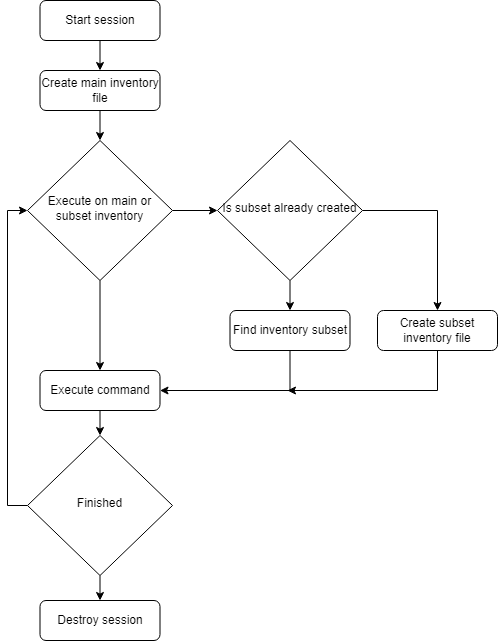

The diagram above was exported from draw.io. Its source (the exported page's mxGraphModel, read from the mxfile embedded in the PNG):
<mxGraphModel dx="1434" dy="820" grid="1" gridSize="10" guides="1" tooltips="1" connect="1" arrows="1" fold="1" page="1" pageScale="1" pageWidth="827" pageHeight="1169" math="0" shadow="0">
  <root>
    <mxCell id="WIyWlLk6GJQsqaUBKTNV-0" />
    <mxCell id="WIyWlLk6GJQsqaUBKTNV-1" parent="WIyWlLk6GJQsqaUBKTNV-0" />
    <mxCell id="KFlBzBOIxe1mz6DV6elb-18" style="edgeStyle=orthogonalEdgeStyle;rounded=0;orthogonalLoop=1;jettySize=auto;html=1;exitX=0.5;exitY=1;exitDx=0;exitDy=0;entryX=0.5;entryY=0;entryDx=0;entryDy=0;" edge="1" parent="WIyWlLk6GJQsqaUBKTNV-1" source="KFlBzBOIxe1mz6DV6elb-7" target="KFlBzBOIxe1mz6DV6elb-9">
      <mxGeometry relative="1" as="geometry" />
    </mxCell>
    <mxCell id="KFlBzBOIxe1mz6DV6elb-7" value="Create main inventory file" style="rounded=1;whiteSpace=wrap;html=1;fontSize=12;glass=0;strokeWidth=1;shadow=0;" vertex="1" parent="WIyWlLk6GJQsqaUBKTNV-1">
      <mxGeometry x="132.5" y="100" width="120" height="40" as="geometry" />
    </mxCell>
    <mxCell id="KFlBzBOIxe1mz6DV6elb-19" style="edgeStyle=orthogonalEdgeStyle;rounded=0;orthogonalLoop=1;jettySize=auto;html=1;exitX=1;exitY=0.5;exitDx=0;exitDy=0;entryX=0;entryY=0.5;entryDx=0;entryDy=0;" edge="1" parent="WIyWlLk6GJQsqaUBKTNV-1" source="KFlBzBOIxe1mz6DV6elb-9" target="KFlBzBOIxe1mz6DV6elb-11">
      <mxGeometry relative="1" as="geometry" />
    </mxCell>
    <mxCell id="KFlBzBOIxe1mz6DV6elb-23" style="edgeStyle=orthogonalEdgeStyle;rounded=0;orthogonalLoop=1;jettySize=auto;html=1;exitX=0.5;exitY=1;exitDx=0;exitDy=0;entryX=0.5;entryY=0;entryDx=0;entryDy=0;" edge="1" parent="WIyWlLk6GJQsqaUBKTNV-1" source="KFlBzBOIxe1mz6DV6elb-9" target="KFlBzBOIxe1mz6DV6elb-13">
      <mxGeometry relative="1" as="geometry" />
    </mxCell>
    <mxCell id="KFlBzBOIxe1mz6DV6elb-9" value="Execute on main or subset inventory" style="rhombus;whiteSpace=wrap;html=1;shadow=0;fontFamily=Helvetica;fontSize=12;align=center;strokeWidth=1;spacing=6;spacingTop=-4;" vertex="1" parent="WIyWlLk6GJQsqaUBKTNV-1">
      <mxGeometry x="120" y="170" width="145" height="140" as="geometry" />
    </mxCell>
    <mxCell id="KFlBzBOIxe1mz6DV6elb-25" style="edgeStyle=orthogonalEdgeStyle;rounded=0;orthogonalLoop=1;jettySize=auto;html=1;exitX=0.5;exitY=1;exitDx=0;exitDy=0;" edge="1" parent="WIyWlLk6GJQsqaUBKTNV-1" source="KFlBzBOIxe1mz6DV6elb-10">
      <mxGeometry relative="1" as="geometry">
        <mxPoint x="380" y="420" as="targetPoint" />
        <Array as="points">
          <mxPoint x="530" y="420" />
        </Array>
      </mxGeometry>
    </mxCell>
    <mxCell id="KFlBzBOIxe1mz6DV6elb-10" value="Create subset inventory file" style="rounded=1;whiteSpace=wrap;html=1;fontSize=12;glass=0;strokeWidth=1;shadow=0;" vertex="1" parent="WIyWlLk6GJQsqaUBKTNV-1">
      <mxGeometry x="470" y="340" width="120" height="40" as="geometry" />
    </mxCell>
    <mxCell id="KFlBzBOIxe1mz6DV6elb-21" style="edgeStyle=orthogonalEdgeStyle;rounded=0;orthogonalLoop=1;jettySize=auto;html=1;exitX=0.5;exitY=1;exitDx=0;exitDy=0;entryX=0.5;entryY=0;entryDx=0;entryDy=0;" edge="1" parent="WIyWlLk6GJQsqaUBKTNV-1" source="KFlBzBOIxe1mz6DV6elb-11" target="KFlBzBOIxe1mz6DV6elb-12">
      <mxGeometry relative="1" as="geometry" />
    </mxCell>
    <mxCell id="KFlBzBOIxe1mz6DV6elb-30" style="edgeStyle=orthogonalEdgeStyle;rounded=0;orthogonalLoop=1;jettySize=auto;html=1;exitX=1;exitY=0.5;exitDx=0;exitDy=0;entryX=0.5;entryY=0;entryDx=0;entryDy=0;" edge="1" parent="WIyWlLk6GJQsqaUBKTNV-1" source="KFlBzBOIxe1mz6DV6elb-11" target="KFlBzBOIxe1mz6DV6elb-10">
      <mxGeometry relative="1" as="geometry" />
    </mxCell>
    <mxCell id="KFlBzBOIxe1mz6DV6elb-11" value="Is subset already created" style="rhombus;whiteSpace=wrap;html=1;shadow=0;fontFamily=Helvetica;fontSize=12;align=center;strokeWidth=1;spacing=6;spacingTop=-4;" vertex="1" parent="WIyWlLk6GJQsqaUBKTNV-1">
      <mxGeometry x="310" y="170" width="145" height="140" as="geometry" />
    </mxCell>
    <mxCell id="KFlBzBOIxe1mz6DV6elb-22" style="edgeStyle=orthogonalEdgeStyle;rounded=0;orthogonalLoop=1;jettySize=auto;html=1;exitX=0.5;exitY=1;exitDx=0;exitDy=0;entryX=1;entryY=0.5;entryDx=0;entryDy=0;" edge="1" parent="WIyWlLk6GJQsqaUBKTNV-1" source="KFlBzBOIxe1mz6DV6elb-12" target="KFlBzBOIxe1mz6DV6elb-13">
      <mxGeometry relative="1" as="geometry" />
    </mxCell>
    <mxCell id="KFlBzBOIxe1mz6DV6elb-12" value="Find inventory subset" style="rounded=1;whiteSpace=wrap;html=1;fontSize=12;glass=0;strokeWidth=1;shadow=0;" vertex="1" parent="WIyWlLk6GJQsqaUBKTNV-1">
      <mxGeometry x="322.5" y="340" width="120" height="40" as="geometry" />
    </mxCell>
    <mxCell id="KFlBzBOIxe1mz6DV6elb-24" style="edgeStyle=orthogonalEdgeStyle;rounded=0;orthogonalLoop=1;jettySize=auto;html=1;exitX=0.5;exitY=1;exitDx=0;exitDy=0;entryX=0.5;entryY=0;entryDx=0;entryDy=0;" edge="1" parent="WIyWlLk6GJQsqaUBKTNV-1" source="KFlBzBOIxe1mz6DV6elb-13" target="KFlBzBOIxe1mz6DV6elb-15">
      <mxGeometry relative="1" as="geometry" />
    </mxCell>
    <mxCell id="KFlBzBOIxe1mz6DV6elb-13" value="Execute command" style="rounded=1;whiteSpace=wrap;html=1;fontSize=12;glass=0;strokeWidth=1;shadow=0;" vertex="1" parent="WIyWlLk6GJQsqaUBKTNV-1">
      <mxGeometry x="132.5" y="400" width="120" height="40" as="geometry" />
    </mxCell>
    <mxCell id="KFlBzBOIxe1mz6DV6elb-17" style="edgeStyle=orthogonalEdgeStyle;rounded=0;orthogonalLoop=1;jettySize=auto;html=1;exitX=0.5;exitY=1;exitDx=0;exitDy=0;entryX=0.5;entryY=0;entryDx=0;entryDy=0;" edge="1" parent="WIyWlLk6GJQsqaUBKTNV-1" source="KFlBzBOIxe1mz6DV6elb-14" target="KFlBzBOIxe1mz6DV6elb-7">
      <mxGeometry relative="1" as="geometry" />
    </mxCell>
    <mxCell id="KFlBzBOIxe1mz6DV6elb-14" value="Start session" style="rounded=1;whiteSpace=wrap;html=1;fontSize=12;glass=0;strokeWidth=1;shadow=0;" vertex="1" parent="WIyWlLk6GJQsqaUBKTNV-1">
      <mxGeometry x="132.5" y="30" width="120" height="40" as="geometry" />
    </mxCell>
    <mxCell id="KFlBzBOIxe1mz6DV6elb-16" style="edgeStyle=orthogonalEdgeStyle;rounded=0;orthogonalLoop=1;jettySize=auto;html=1;exitX=0;exitY=0.5;exitDx=0;exitDy=0;entryX=0;entryY=0.5;entryDx=0;entryDy=0;" edge="1" parent="WIyWlLk6GJQsqaUBKTNV-1" source="KFlBzBOIxe1mz6DV6elb-15" target="KFlBzBOIxe1mz6DV6elb-9">
      <mxGeometry relative="1" as="geometry" />
    </mxCell>
    <mxCell id="KFlBzBOIxe1mz6DV6elb-27" style="edgeStyle=orthogonalEdgeStyle;rounded=0;orthogonalLoop=1;jettySize=auto;html=1;exitX=0.5;exitY=1;exitDx=0;exitDy=0;entryX=0.5;entryY=0;entryDx=0;entryDy=0;" edge="1" parent="WIyWlLk6GJQsqaUBKTNV-1" source="KFlBzBOIxe1mz6DV6elb-15" target="KFlBzBOIxe1mz6DV6elb-26">
      <mxGeometry relative="1" as="geometry" />
    </mxCell>
    <mxCell id="KFlBzBOIxe1mz6DV6elb-15" value="Finished" style="rhombus;whiteSpace=wrap;html=1;shadow=0;fontFamily=Helvetica;fontSize=12;align=center;strokeWidth=1;spacing=6;spacingTop=-4;" vertex="1" parent="WIyWlLk6GJQsqaUBKTNV-1">
      <mxGeometry x="120" y="465" width="145" height="140" as="geometry" />
    </mxCell>
    <mxCell id="KFlBzBOIxe1mz6DV6elb-26" value="Destroy session" style="rounded=1;whiteSpace=wrap;html=1;fontSize=12;glass=0;strokeWidth=1;shadow=0;" vertex="1" parent="WIyWlLk6GJQsqaUBKTNV-1">
      <mxGeometry x="132.5" y="630" width="120" height="40" as="geometry" />
    </mxCell>
  </root>
</mxGraphModel>